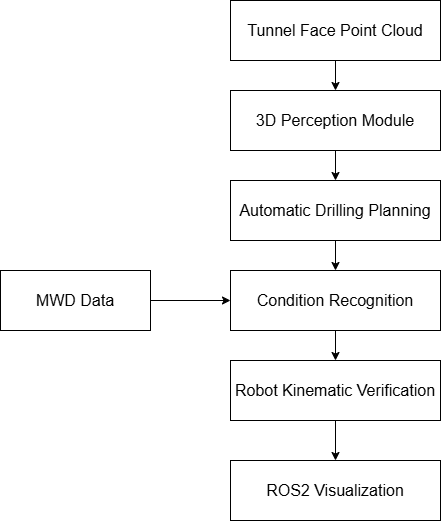

The diagram above was exported from draw.io. Its source (the exported page's mxGraphModel, read from the mxfile embedded in the PNG):
<mxGraphModel dx="885" dy="579" grid="1" gridSize="10" guides="1" tooltips="1" connect="1" arrows="1" fold="1" page="1" pageScale="1" pageWidth="827" pageHeight="1169" math="0" shadow="0">
  <root>
    <mxCell id="0" />
    <mxCell id="1" parent="0" />
    <mxCell id="ncSMVjSDHbkPMKSi9cDk-14" edge="1" parent="1" source="ncSMVjSDHbkPMKSi9cDk-1" style="edgeStyle=orthogonalEdgeStyle;rounded=0;orthogonalLoop=1;jettySize=auto;html=1;exitX=1;exitY=0.5;exitDx=0;exitDy=0;entryX=0;entryY=0.5;entryDx=0;entryDy=0;" target="ncSMVjSDHbkPMKSi9cDk-8">
      <mxGeometry relative="1" as="geometry" />
    </mxCell>
    <mxCell id="ncSMVjSDHbkPMKSi9cDk-1" parent="1" style="rounded=0;whiteSpace=wrap;html=1;" value="&lt;font style=&quot;font-size: 16px;&quot;&gt;MWD Data&lt;/font&gt;" vertex="1">
      <mxGeometry height="60" width="150" x="70" y="280" as="geometry" />
    </mxCell>
    <mxCell id="ncSMVjSDHbkPMKSi9cDk-4" edge="1" parent="1" source="ncSMVjSDHbkPMKSi9cDk-2" style="edgeStyle=orthogonalEdgeStyle;rounded=0;orthogonalLoop=1;jettySize=auto;html=1;" target="ncSMVjSDHbkPMKSi9cDk-3" value="">
      <mxGeometry relative="1" as="geometry" />
    </mxCell>
    <mxCell id="ncSMVjSDHbkPMKSi9cDk-2" parent="1" style="rounded=0;whiteSpace=wrap;html=1;" value="&lt;font style=&quot;font-size: 16px;&quot;&gt;Tunnel Face Point Cloud&lt;/font&gt;" vertex="1">
      <mxGeometry height="60" width="210" x="300" y="10" as="geometry" />
    </mxCell>
    <mxCell id="ncSMVjSDHbkPMKSi9cDk-6" edge="1" parent="1" source="ncSMVjSDHbkPMKSi9cDk-3" style="edgeStyle=orthogonalEdgeStyle;rounded=0;orthogonalLoop=1;jettySize=auto;html=1;" target="ncSMVjSDHbkPMKSi9cDk-5" value="">
      <mxGeometry relative="1" as="geometry" />
    </mxCell>
    <mxCell id="ncSMVjSDHbkPMKSi9cDk-3" parent="1" style="rounded=0;whiteSpace=wrap;html=1;" value="&lt;font style=&quot;font-size: 16px;&quot;&gt;3D Perception Module&lt;/font&gt;" vertex="1">
      <mxGeometry height="60" width="210" x="300" y="100" as="geometry" />
    </mxCell>
    <mxCell id="ncSMVjSDHbkPMKSi9cDk-9" edge="1" parent="1" source="ncSMVjSDHbkPMKSi9cDk-5" style="edgeStyle=orthogonalEdgeStyle;rounded=0;orthogonalLoop=1;jettySize=auto;html=1;" target="ncSMVjSDHbkPMKSi9cDk-8" value="">
      <mxGeometry relative="1" as="geometry" />
    </mxCell>
    <mxCell id="ncSMVjSDHbkPMKSi9cDk-5" parent="1" style="rounded=0;whiteSpace=wrap;html=1;" value="&lt;font style=&quot;font-size: 16px;&quot;&gt; Automatic Drilling Planning&lt;/font&gt;" vertex="1">
      <mxGeometry height="60" width="210" x="300" y="190" as="geometry" />
    </mxCell>
    <mxCell id="ncSMVjSDHbkPMKSi9cDk-11" edge="1" parent="1" source="ncSMVjSDHbkPMKSi9cDk-8" style="edgeStyle=orthogonalEdgeStyle;rounded=0;orthogonalLoop=1;jettySize=auto;html=1;" target="ncSMVjSDHbkPMKSi9cDk-10" value="">
      <mxGeometry relative="1" as="geometry" />
    </mxCell>
    <mxCell id="ncSMVjSDHbkPMKSi9cDk-8" parent="1" style="rounded=0;whiteSpace=wrap;html=1;" value="&lt;font style=&quot;font-size: 16px;&quot;&gt;Condition Recognition&lt;/font&gt;" vertex="1">
      <mxGeometry height="60" width="210" x="300" y="280" as="geometry" />
    </mxCell>
    <mxCell id="ncSMVjSDHbkPMKSi9cDk-13" edge="1" parent="1" source="ncSMVjSDHbkPMKSi9cDk-10" style="edgeStyle=orthogonalEdgeStyle;rounded=0;orthogonalLoop=1;jettySize=auto;html=1;" target="ncSMVjSDHbkPMKSi9cDk-12" value="">
      <mxGeometry relative="1" as="geometry" />
    </mxCell>
    <mxCell id="ncSMVjSDHbkPMKSi9cDk-10" parent="1" style="rounded=0;whiteSpace=wrap;html=1;" value="&lt;font style=&quot;font-size: 16px;&quot;&gt;Robot Kinematic Verification&lt;/font&gt;" vertex="1">
      <mxGeometry height="60" width="210" x="300" y="370" as="geometry" />
    </mxCell>
    <mxCell id="ncSMVjSDHbkPMKSi9cDk-12" parent="1" style="rounded=0;whiteSpace=wrap;html=1;" value="&lt;font style=&quot;font-size: 16px;&quot;&gt;ROS2 Visualization&lt;/font&gt;" vertex="1">
      <mxGeometry height="60" width="210" x="300" y="470" as="geometry" />
    </mxCell>
  </root>
</mxGraphModel>